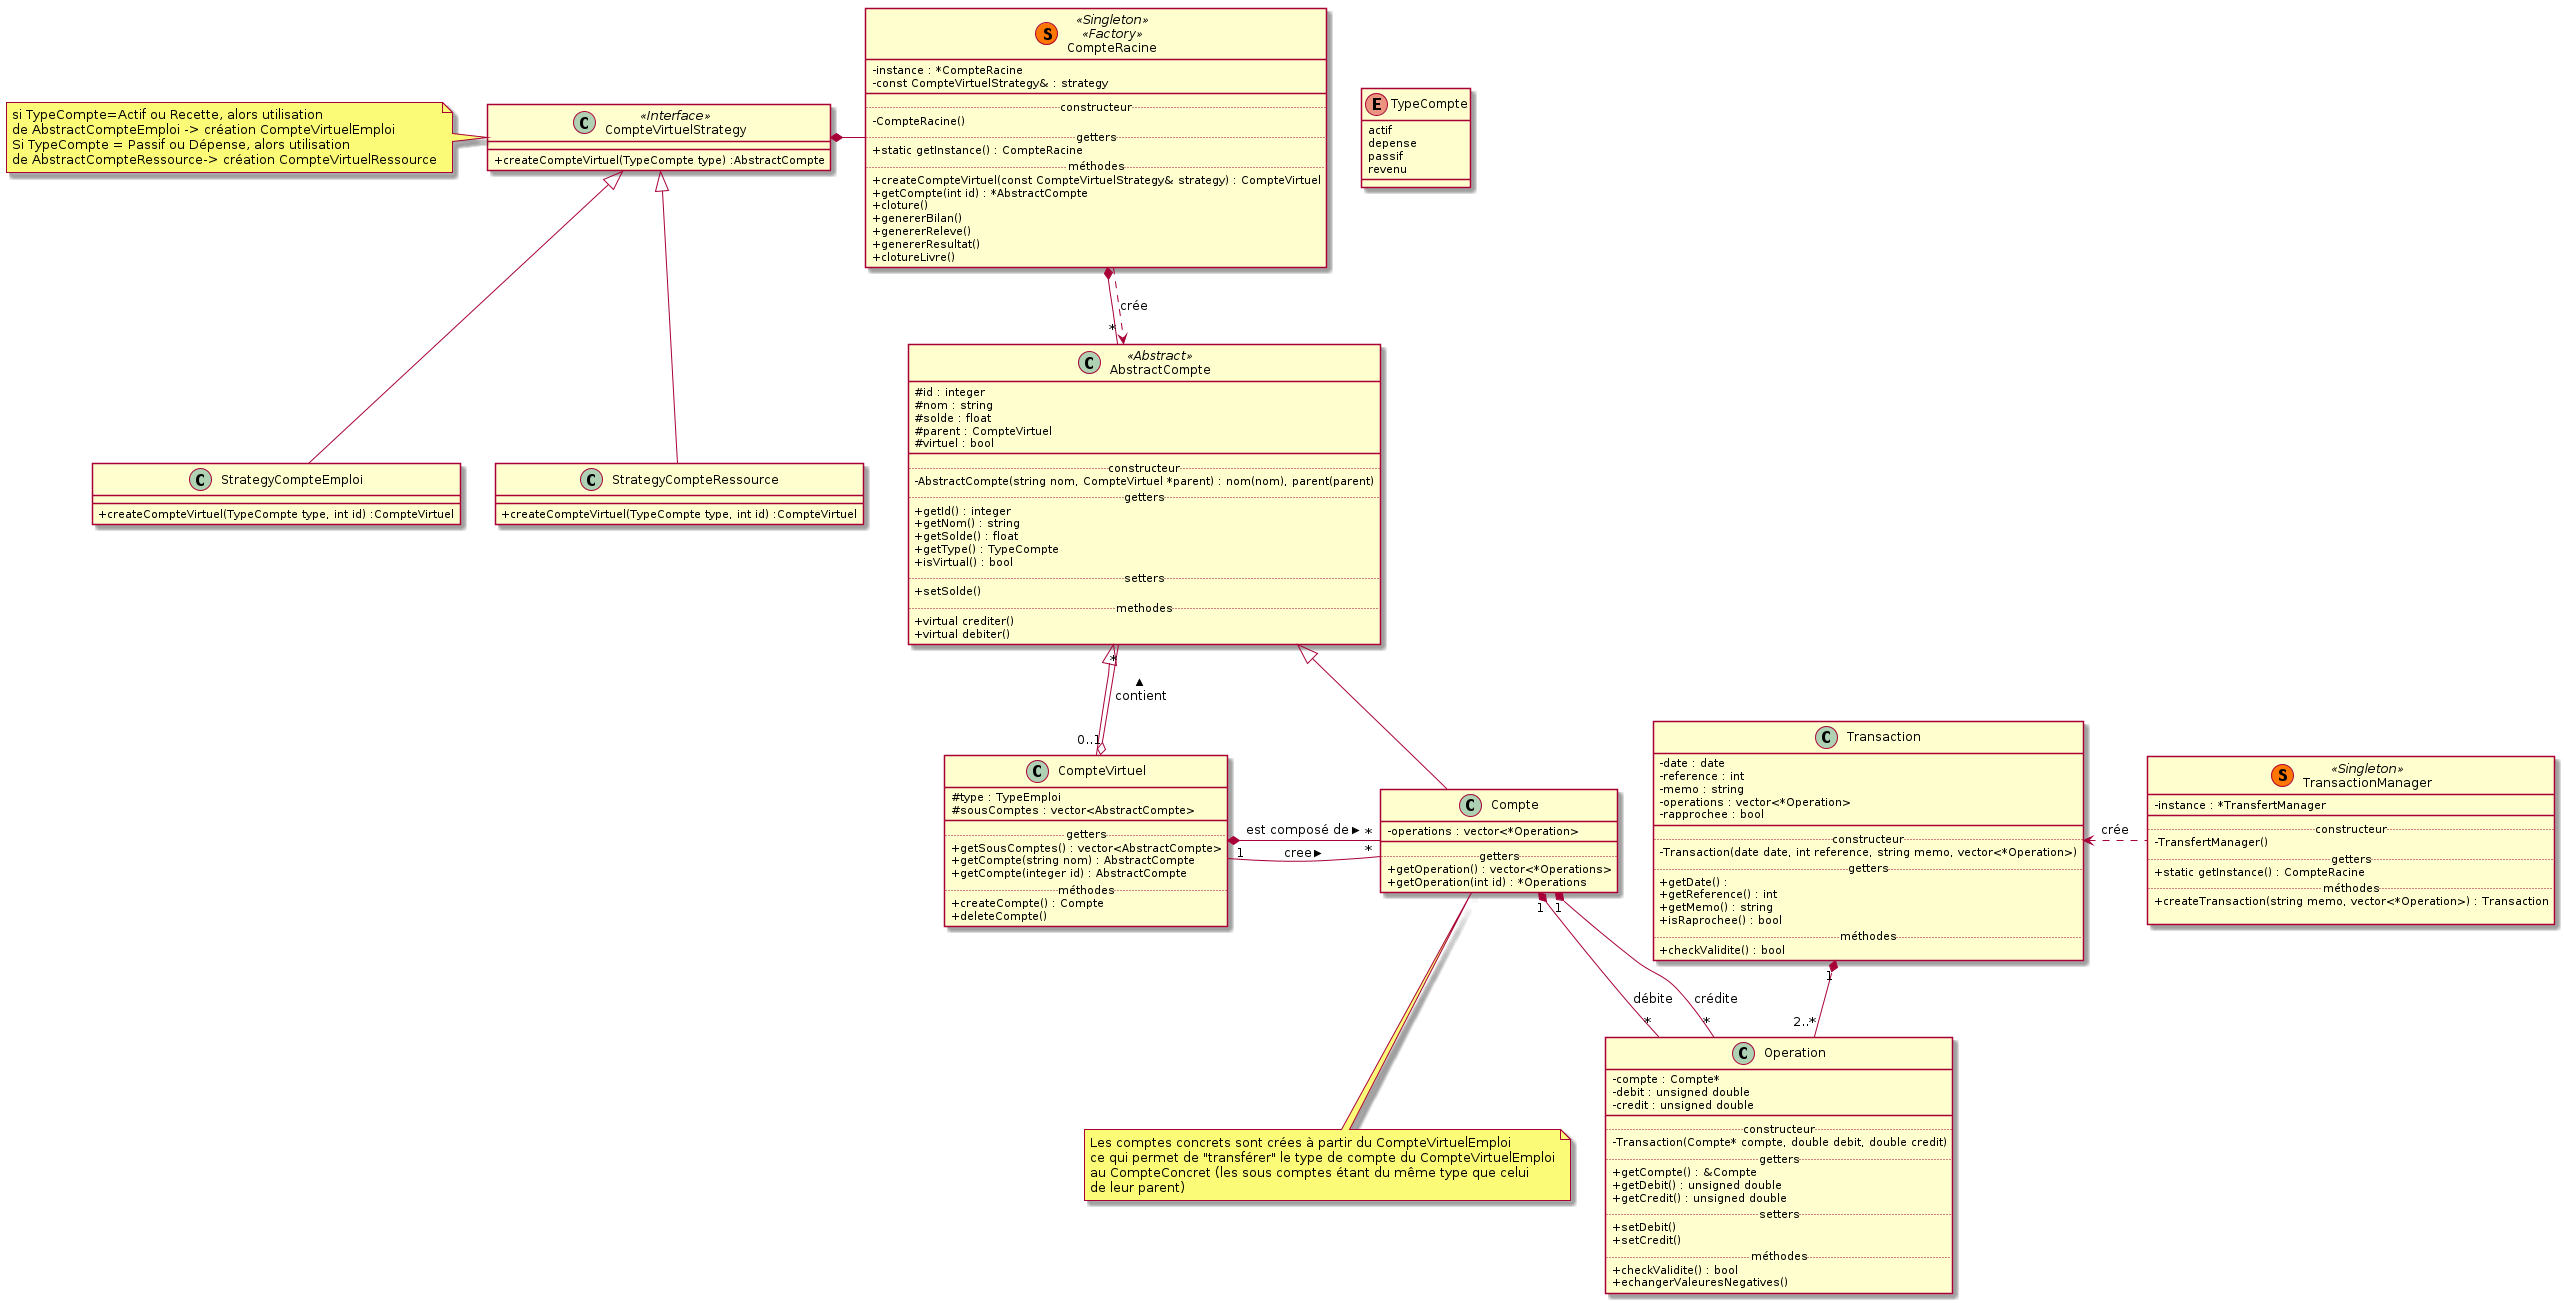

The diagram above was rendered by PlantUML. Its source (embedded in the PNG):
@startuml
skinparam classAttributeIconSize 0

enum TypeCompte {
  actif
  depense
  passif
  revenu
}

class CompteRacine << (S,#FF7700) Singleton >> << Factory >> {
  -instance : *CompteRacine
  - const CompteVirtuelStrategy& : strategy
  __
  .. constructeur ..
  -CompteRacine()
  .. getters ..
  +static getInstance() : CompteRacine
  .. méthodes ..
  +createCompteVirtuel(const CompteVirtuelStrategy& strategy) : CompteVirtuel
  +getCompte(int id) : *AbstractCompte
  +cloture()
  +genererBilan()
  +genererReleve()
  +genererResultat()
  +clotureLivre()
}

class AbstractCompte <<Abstract>> {
  # id : integer
  # nom : string
  # solde : float
  # parent : CompteVirtuel
  # virtuel : bool
  __
  .. constructeur ..
  -AbstractCompte(string nom, CompteVirtuel *parent) : nom(nom), parent(parent)
  .. getters ..
  +getId() : integer
  +getNom() : string
  +getSolde() : float
  +getType() : TypeCompte
  +isVirtual() : bool
  .. setters ..
  +setSolde()
  .. methodes ..
  +virtual crediter()
  +virtual debiter()
}

CompteRacine *-- "*" AbstractCompte
CompteRacine ..> AbstractCompte: crée

class CompteVirtuel {
  #type : TypeEmploi
  # sousComptes : vector<AbstractCompte>
  __
  .. getters ..
  +getSousComptes() : vector<AbstractCompte>
  +getCompte(string nom) : AbstractCompte
  +getCompte(integer id) : AbstractCompte
  .. méthodes ..
  + createCompte() : Compte
  +deleteCompte()
}

AbstractCompte <|-- CompteVirtuel
AbstractCompte "*" --o "0..1" CompteVirtuel : contient <

class Compte {
  - operations : vector<*Operation>
 __
  .. getters ..
  +getOperation() : vector<*Operations>
  +getOperation(int id) : *Operations
}

CompteVirtuelStrategy *- CompteRacine
class CompteVirtuelStrategy <<Interface>>{
 __
+ createCompteVirtuel(TypeCompte type) :AbstractCompte
}
note left
  si TypeCompte=Actif ou Recette, alors utilisation
  de AbstractCompteEmploi -> création CompteVirtuelEmploi
  Si TypeCompte = Passif ou Dépense, alors utilisation
  de AbstractCompteRessource-> création CompteVirtuelRessource
end note


class StrategyCompteEmploi {
 __
  +createCompteVirtuel(TypeCompte type, int id) :CompteVirtuel
}

class StrategyCompteRessource {
  __
  +createCompteVirtuel(TypeCompte type, int id) :CompteVirtuel
}

CompteVirtuelStrategy <|--StrategyCompteEmploi
CompteVirtuelStrategy <|-- StrategyCompteRessource

CompteVirtuel "1"- "*" Compte : cree >
note bottom
Les comptes concrets sont crées à partir du CompteVirtuelEmploi
ce qui permet de "transférer" le type de compte du CompteVirtuelEmploi
au CompteConcret (les sous comptes étant du même type que celui
de leur parent)
end note

AbstractCompte <|-- Compte

class Operation {
  -compte : Compte*
  -debit : unsigned double
  -credit : unsigned double
  __
  .. constructeur ..
  -Transaction(Compte* compte, double debit, double credit)
  .. getters ..
  +getCompte() : &Compte
  +getDebit() : unsigned double
  +getCredit() : unsigned double
  .. setters ..
  +setDebit()
  +setCredit()
  .. méthodes ..
  +checkValidite() : bool
  +echangerValeuresNegatives()
}

class Transaction {
  -date : date
  -reference : int
  -memo : string
  -operations : vector<*Operation>
  -rapprochee : bool
  __
  .. constructeur ..
  -Transaction(date date, int reference, string memo, vector<*Operation>)
  .. getters ..
  +getDate() :
  +getReference() : int
  +getMemo() : string
  +isRaprochee() : bool
  .. méthodes ..
  +checkValidite() : bool
}

Transaction "1" *-- "2..*" Operation
Compte "1" *-- "*" Operation : débite
Compte "1" *-- "*" Operation : crédite

class TransactionManager << (S,#FF7700) Singleton >> {
  -instance : *TransfertManager
  __
  .. constructeur ..
  -TransfertManager()
  .. getters ..
  +static getInstance() : CompteRacine
  .. méthodes ..
  +createTransaction(string memo, vector<*Operation>) : Transaction

}
CompteVirtuel *-- "*"Compte : est composé de >

Transaction <.TransactionManager : crée

@enduml